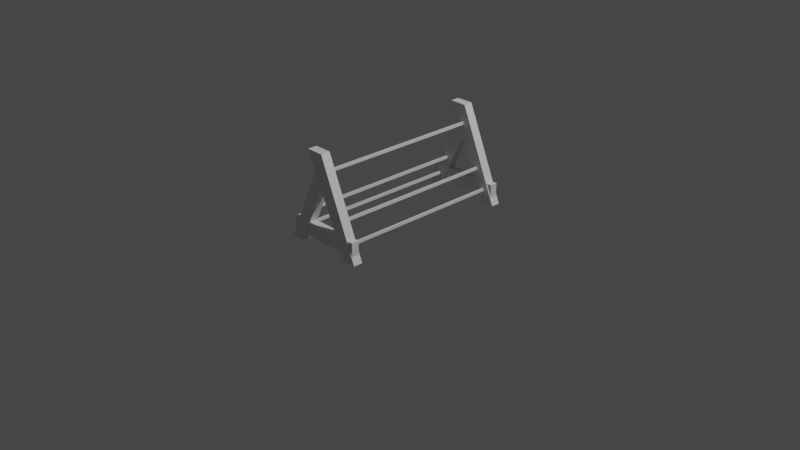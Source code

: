 # Source: greenhaven-weaponstand.blend  (saved by Blender 2.81.16; exported with 4.5.12 LTS)
import bpy
from mathutils import Matrix  # noqa: F401  (used for matrix-valued properties, if any)

bpy.ops.wm.read_factory_settings(use_empty=True)
scene = bpy.context.scene
scene.name = 'Scene'

# ---- collections
col_collection = bpy.data.collections.new('Collection'); scene.collection.children.link(col_collection)

# ---- materials (node trees are filled in below, after node groups)
mat_material = bpy.data.materials.new('Material')
mat_material.alpha_threshold = 0.0
mat_material.use_transparent_shadow = False
mat_material.line_color = (0.0, 0.0, 0.0, 1.0)

# ---- material node trees
mat_material.use_nodes = True; mat_material.node_tree.nodes.clear()
_N = mat_material.node_tree.nodes; _L = mat_material.node_tree.links
n0 = _N.new('ShaderNodeOutputMaterial'); n0.name = 'Material Output'; n0.location = (300, 300)
n1 = _N.new('ShaderNodeBsdfPrincipled'); n1.name = 'Principled BSDF'; n1.location = (10, 300)
n1.distribution = 'GGX'
n1.subsurface_method = 'BURLEY'
n1.inputs[2].default_value = 0.4
n1.inputs[3].default_value = 1.45
n1.inputs[27].default_value = (0.0, 0.0, 0.0, 1.0)
n1.inputs[28].default_value = 1.0
_L.new(n1.outputs[0], n0.inputs[0])
n0.is_active_output = True

# ---- world
world_world = bpy.data.worlds.new('World'); scene.world = world_world
world_world.use_nodes = True; world_world.node_tree.nodes.clear()
_N = world_world.node_tree.nodes; _L = world_world.node_tree.links
n0 = _N.new('ShaderNodeOutputWorld'); n0.name = 'World Output'; n0.location = (300, 300)
n1 = _N.new('ShaderNodeBackground'); n1.name = 'Background'; n1.location = (10, 300)
n1.inputs[0].default_value = (0.05088, 0.05088, 0.05088, 1.0)
_L.new(n1.outputs[0], n0.inputs[0])
n0.is_active_output = True
world_world.color = (0.05088, 0.05088, 0.05088)
world_world.use_sun_shadow = False
world_world.sun_shadow_jitter_overblur = 0.0

# ---- cameras
cam_camera = bpy.data.cameras.new('Camera')
cam_camera.clip_end = 100.0
cam_camera.ortho_scale = 7.314

# ---- lights
light_light = bpy.data.lights.new('Light', 'POINT')
light_light.transmission_factor = 0.0
light_light.energy = 1000.0
light_light.shadow_soft_size = 0.1
light_light.shadow_maximum_resolution = 0.006
light_light.use_absolute_resolution = True

# ---- meshes
me_cube = bpy.data.meshes.new('Cube')
me_cube.from_pydata([(0.01875, -1.0, 1.0), (0.45, -1.0, 0.0), (-0.075, -1.0, 0.8), (-0.45, -1.0, 0.0), (-0.1688, -1.0, 1.0), (0.3, -1.0, 0.0), (-0.3, -1.0, 0.0), (0.0, -1.0, 0.64), (-0.415, -0.99, 0.075), (0.3, -1.0, 0.0), (-0.1688, -1.0, 1.0), (0.01875, -1.0, 1.0), (0.45, -1.0, 0.0), (-0.075, -1.0, 0.8), (-0.45, -1.0, 0.0), (-0.3, -1.0, 0.0), (0.0, -1.0, 0.64), (0.3, -0.9, 0.0), (-0.1688, -0.9, 1.0), (0.01875, -0.9, 1.0), (0.45, -0.9, 0.0), (-0.075, -0.9, 0.8), (-0.45, -0.9, 0.0), (-0.3, -0.9, 0.0), (0.0, -0.9, 0.64), (-0.415, -0.99, 0.225), (0.415, -0.99, 0.075), (0.415, -0.99, 0.225), (-0.415, -0.91, 0.075), (-0.415, -0.91, 0.225), (0.415, -0.91, 0.075), (0.415, -0.91, 0.225), (0.01, -0.9, 0.81), (0.3, -0.9, 0.16), (0.22, -0.9, 0.37), (-0.22, -0.9, 0.37), (-0.32, -0.9, 0.16), (-0.01, -0.9, 0.81), (-0.01, -0.9, 0.78), (0.01, -0.9, 0.78), (0.01, 0.0, 0.81), (-0.01, 0.0, 0.81), (-0.01, 0.0, 0.78), (0.01, 0.0, 0.78), (0.2, -0.9, 0.37), (0.2, -0.9, 0.34), (0.22, -0.9, 0.34), (-0.2, -0.9, 0.37), (-0.2, -0.9, 0.34), (-0.22, -0.9, 0.34), (0.32, -0.9, 0.16), (0.32, -0.9, 0.13), (0.3, -0.9, 0.13), (-0.3, -0.9, 0.16), (-0.3, -0.9, 0.13), (-0.32, -0.9, 0.13), (-0.22, 0.0, 0.37), (-0.2, 0.0, 0.37), (-0.2, 0.0, 0.34), (-0.22, 0.0, 0.34), (-0.32, 0.0, 0.16), (-0.3, 0.0, 0.16), (-0.3, 0.0, 0.13), (-0.32, 0.0, 0.13), (0.22, 0.0, 0.37), (0.2, 0.0, 0.37), (0.2, 0.0, 0.34), (0.22, 0.0, 0.34), (0.3, 0.0, 0.16), (0.32, 0.0, 0.16), (0.32, 0.0, 0.13), (0.3, 0.0, 0.13)], [(4, 2), (3, 8)], [(1, 5, 4, 0), (7, 2, 3, 6), (9, 12, 20, 17), (14, 13, 21, 22), (0, 4, 10, 11), (1, 0, 11, 12), (6, 3, 14, 15), (5, 1, 12, 9), (3, 2, 13, 14), (4, 5, 9, 10), (2, 7, 16, 13), (7, 6, 15, 16), (20, 19, 18, 17), (10, 9, 17, 18), (11, 10, 18, 19), (12, 11, 19, 20), (24, 23, 22, 21), (13, 16, 24, 21), (15, 14, 22, 23), (16, 15, 23, 24), (25, 27, 26, 8), (29, 28, 30, 31), (27, 25, 29, 31), (8, 26, 30, 28), (26, 27, 31, 30), (25, 8, 28, 29), (40, 43, 39, 32), (38, 39, 43, 42), (40, 32, 37, 41), (37, 38, 42, 41), (35, 49, 59, 56), (48, 47, 57, 58), (49, 48, 58, 59), (47, 35, 56, 57), (36, 53, 61, 60), (53, 54, 62, 61), (55, 36, 60, 63), (54, 55, 63, 62), (34, 44, 65, 64), (46, 34, 64, 67), (44, 45, 66, 65), (45, 46, 67, 66), (51, 50, 69, 70), (33, 52, 71, 68), (52, 51, 70, 71), (50, 33, 68, 69)])
_uv = me_cube.uv_layers.new(name='UVMap')
_uv.uv.foreach_set('vector', [0.375, 0.75, 0.375, 1.0, 0.625, 1.0, 0.625, 0.75, 0.0, 0.0, 0.0, 0.0, 0.0, 0.0, 0.0, 0.0, 0.375, 1.0, 0.375, 0.75, 0.375, 0.75, 0.375, 1.0, 0.0, 0.0, 0.0, 0.0, 0.0, 0.0, 0.0, 0.0, 0.625, 0.75, 0.625, 1.0, 0.625, 1.0, 0.625, 0.75, 0.375, 0.75, 0.625, 0.75, 0.625, 0.75, 0.375, 0.75, 0.0, 0.0, 0.0, 0.0, 0.0, 0.0, 0.0, 0.0, 0.375, 1.0, 0.375, 0.75, 0.375, 0.75, 0.375, 1.0, 0.0, 0.0, 0.0, 0.0, 0.0, 0.0, 0.0, 0.0, 0.625, 1.0, 0.375, 1.0, 0.375, 1.0, 0.625, 1.0, 0.0, 0.0, 0.0, 0.0, 0.0, 0.0, 0.0, 0.0, 0.0, 0.0, 0.0, 0.0, 0.0, 0.0, 0.0, 0.0, 0.375, 0.75, 0.625, 0.75, 0.625, 1.0, 0.375, 1.0, 0.625, 1.0, 0.375, 1.0, 0.375, 1.0, 0.625, 1.0, 0.625, 0.75, 0.625, 1.0, 0.625, 1.0, 0.625, 0.75, 0.375, 0.75, 0.625, 0.75, 0.625, 0.75, 0.375, 0.75, 0.0, 0.0, 0.0, 0.0, 0.0, 0.0, 0.0, 0.0, 0.0, 0.0, 0.0, 0.0, 0.0, 0.0, 0.0, 0.0, 0.0, 0.0, 0.0, 0.0, 0.0, 0.0, 0.0, 0.0, 0.0, 0.0, 0.0, 0.0, 0.0, 0.0, 0.0, 0.0, 0.0, 0.0, 0.0, 0.0, 0.0, 0.0, 0.0, 0.0, 0.0, 0.0, 0.0, 0.0, 0.0, 0.0, 0.0, 0.0, 0.0, 0.0, 0.0, 0.0, 0.0, 0.0, 0.0, 0.0, 0.0, 0.0, 0.0, 0.0, 0.0, 0.0, 0.0, 0.0, 0.0, 0.0, 0.0, 0.0, 0.0, 0.0, 0.0, 0.0, 0.0, 0.0, 0.0, 0.0, 0.0, 0.0, 0.0, 0.0, 0.0, 0.0, 0.0, 0.0, 0.0, 0.0, 0.0, 0.0, 0.0, 0.0, 0.0, 0.0, 0.0, 0.0, 0.0, 0.0, 0.0, 0.0, 0.0, 0.0, 0.0, 0.0, 0.0, 0.0, 0.0, 0.0, 0.0, 0.0, 0.0, 0.0, 0.0, 0.0, 0.0, 0.0, 0.0, 0.0, 0.0, 0.0, 0.0, 0.0, 0.0, 0.0, 0.0, 0.0, 0.0, 0.0, 0.0, 0.0, 0.0, 0.0, 0.0, 0.0, 0.0, 0.0, 0.0, 0.0, 0.0, 0.0, 0.0, 0.0, 0.0, 0.0, 0.0, 0.0, 0.0, 0.0, 0.0, 0.0, 0.0, 0.0, 0.0, 0.0, 0.0, 0.0, 0.0, 0.0, 0.0, 0.0, 0.0, 0.0, 0.0, 0.0, 0.0, 0.0, 0.0, 0.0, 0.0, 0.0, 0.0, 0.0, 0.0, 0.0, 0.0, 0.0, 0.0, 0.0, 0.0, 0.0, 0.0, 0.0, 0.0, 0.0, 0.0, 0.0, 0.0, 0.0, 0.0, 0.0, 0.0, 0.0, 0.0, 0.0, 0.0, 0.0, 0.0, 0.0, 0.0, 0.0, 0.0, 0.0, 0.0, 0.0, 0.0, 0.0, 0.0, 0.0, 0.0, 0.0, 0.0, 0.0, 0.0, 0.0, 0.0, 0.0, 0.0, 0.0, 0.0, 0.0, 0.0, 0.0, 0.0, 0.0, 0.0, 0.0, 0.0, 0.0, 0.0, 0.0, 0.0, 0.0, 0.0, 0.0, 0.0, 0.0, 0.0, 0.0, 0.0, 0.0, 0.0, 0.0])
me_cube.materials.append(mat_material)
me_cube.use_remesh_preserve_volume = False
me_cube.use_remesh_preserve_attributes = False
me_cube.use_mirror_vertex_groups = False
me_cube.update()

# ---- objects
ob_cube = bpy.data.objects.new('Cube', me_cube)
ob_light = bpy.data.objects.new('Light', light_light)
ob_camera = bpy.data.objects.new('Camera', cam_camera)

# ---- transforms, parenting, visibility, modifiers, constraints
ob_cube.location = (0.0, 0.0, 0.0)
ob_cube.lock_rotations_4d = False
ob_cube.empty_display_type = 'ARROWS'
ob_cube.lineart.crease_threshold = 0.0
_m = ob_cube.modifiers.new('Mirror', 'MIRROR')
_m.use_axis = (False, True, False)
ob_light.location = (4.076, 1.005, 5.904)
ob_light.rotation_euler = (0.6503, 0.05522, 1.866)
ob_light.lock_rotations_4d = False
ob_light.empty_display_type = 'ARROWS'
ob_light.color = (0.0, 0.0, 0.0, 0.0)
ob_light.lineart.crease_threshold = 0.0
ob_camera.location = (7.359, -6.926, 4.958)
ob_camera.rotation_euler = (1.109, 0.0, 0.8149)
ob_camera.lock_rotations_4d = False
ob_camera.empty_display_type = 'ARROWS'
ob_camera.color = (0.0, 0.0, 0.0, 0.0)
ob_camera.display_type = 'WIRE'
ob_camera.lineart.crease_threshold = 0.0

# ---- collection membership
col_collection.objects.link(ob_cube)
col_collection.objects.link(ob_light)
col_collection.objects.link(ob_camera)

# ---- scene / render settings (as saved in the file)
scene.camera = ob_camera
scene.frame_start = 1; scene.frame_end = 250; scene.frame_set(2)
scene.render.engine = 'BLENDER_EEVEE_NEXT'
scene.cycles.use_denoising = False
scene.cycles.samples = 128
scene.cycles.sampling_pattern = 'TABULATED_SOBOL'
scene.cycles.use_adaptive_sampling = False
scene.cycles.use_light_tree = False
scene.view_settings.view_transform = 'Filmic'
bpy.context.view_layer.update()
